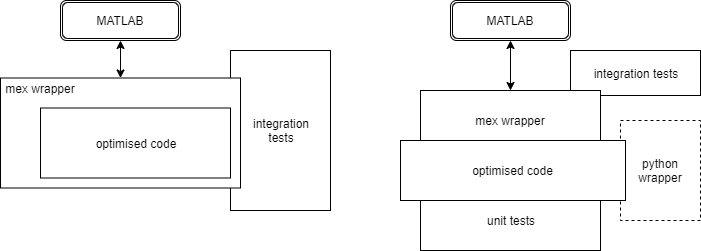

The diagram above was exported from draw.io. Its source (the exported page's mxGraphModel, read from the mxfile embedded in the PNG):
<mxGraphModel dx="1086" dy="846" grid="1" gridSize="10" guides="1" tooltips="1" connect="1" arrows="1" fold="1" page="1" pageScale="1" pageWidth="850" pageHeight="1100" math="0" shadow="0">
  <root>
    <mxCell id="0" />
    <mxCell id="1" parent="0" />
    <mxCell id="wjFCv6LG_WhEPBd6EF03-14" value="integration tests" style="rounded=0;whiteSpace=wrap;html=1;" vertex="1" parent="1">
      <mxGeometry x="650" y="80" width="130" height="45" as="geometry" />
    </mxCell>
    <mxCell id="wjFCv6LG_WhEPBd6EF03-13" value="python wrapper" style="rounded=0;whiteSpace=wrap;html=1;dashed=1;" vertex="1" parent="1">
      <mxGeometry x="700" y="150" width="80" height="100" as="geometry" />
    </mxCell>
    <mxCell id="wjFCv6LG_WhEPBd6EF03-8" value="integration &lt;br&gt;tests" style="rounded=0;whiteSpace=wrap;html=1;" vertex="1" parent="1">
      <mxGeometry x="310" y="80" width="100" height="160" as="geometry" />
    </mxCell>
    <mxCell id="wjFCv6LG_WhEPBd6EF03-7" value="unit tests" style="rounded=0;whiteSpace=wrap;html=1;" vertex="1" parent="1">
      <mxGeometry x="500" y="220" width="180" height="60" as="geometry" />
    </mxCell>
    <mxCell id="wjFCv6LG_WhEPBd6EF03-2" value="" style="rounded=0;whiteSpace=wrap;html=1;" vertex="1" parent="1">
      <mxGeometry x="80" y="107.5" width="240" height="110" as="geometry" />
    </mxCell>
    <mxCell id="wjFCv6LG_WhEPBd6EF03-3" value="mex wrapper" style="text;html=1;strokeColor=none;fillColor=none;align=center;verticalAlign=middle;whiteSpace=wrap;rounded=0;" vertex="1" parent="1">
      <mxGeometry x="80" y="107.5" width="80" height="20" as="geometry" />
    </mxCell>
    <mxCell id="wjFCv6LG_WhEPBd6EF03-4" value="optimised code" style="rounded=0;whiteSpace=wrap;html=1;" vertex="1" parent="1">
      <mxGeometry x="120" y="137.5" width="190" height="70" as="geometry" />
    </mxCell>
    <mxCell id="wjFCv6LG_WhEPBd6EF03-6" value="mex wrapper" style="rounded=0;whiteSpace=wrap;html=1;" vertex="1" parent="1">
      <mxGeometry x="500" y="120" width="180" height="60" as="geometry" />
    </mxCell>
    <mxCell id="wjFCv6LG_WhEPBd6EF03-5" value="optimised code" style="rounded=0;whiteSpace=wrap;html=1;" vertex="1" parent="1">
      <mxGeometry x="480" y="170" width="225" height="60" as="geometry" />
    </mxCell>
    <mxCell id="wjFCv6LG_WhEPBd6EF03-9" value="" style="endArrow=classic;startArrow=classic;html=1;entryX=0.5;entryY=1;entryDx=0;entryDy=0;exitX=0.5;exitY=0;exitDx=0;exitDy=0;" edge="1" parent="1" source="wjFCv6LG_WhEPBd6EF03-2" target="wjFCv6LG_WhEPBd6EF03-10">
      <mxGeometry width="50" height="50" relative="1" as="geometry">
        <mxPoint x="30" y="610" as="sourcePoint" />
        <mxPoint x="80" y="560" as="targetPoint" />
      </mxGeometry>
    </mxCell>
    <mxCell id="wjFCv6LG_WhEPBd6EF03-10" value="MATLAB" style="shape=ext;double=1;rounded=1;whiteSpace=wrap;html=1;" vertex="1" parent="1">
      <mxGeometry x="140" y="30" width="120" height="40" as="geometry" />
    </mxCell>
    <mxCell id="wjFCv6LG_WhEPBd6EF03-11" value="" style="endArrow=classic;startArrow=classic;html=1;entryX=0.5;entryY=1;entryDx=0;entryDy=0;exitX=0.5;exitY=0;exitDx=0;exitDy=0;" edge="1" parent="1" target="wjFCv6LG_WhEPBd6EF03-12">
      <mxGeometry width="50" height="50" relative="1" as="geometry">
        <mxPoint x="590" y="120" as="sourcePoint" />
        <mxPoint x="470" y="560" as="targetPoint" />
      </mxGeometry>
    </mxCell>
    <mxCell id="wjFCv6LG_WhEPBd6EF03-12" value="MATLAB" style="shape=ext;double=1;rounded=1;whiteSpace=wrap;html=1;" vertex="1" parent="1">
      <mxGeometry x="530" y="30" width="120" height="40" as="geometry" />
    </mxCell>
  </root>
</mxGraphModel>